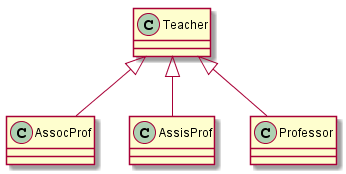

The diagram above was rendered by PlantUML. Its source (embedded in the PNG):
@startuml
 class Teacher
 class AssocProf
 class AssisProf
 class Professor
 Teacher <|-- AssocProf
 Teacher <|-- AssisProf
 Teacher <|-- Professor
 
@enduml